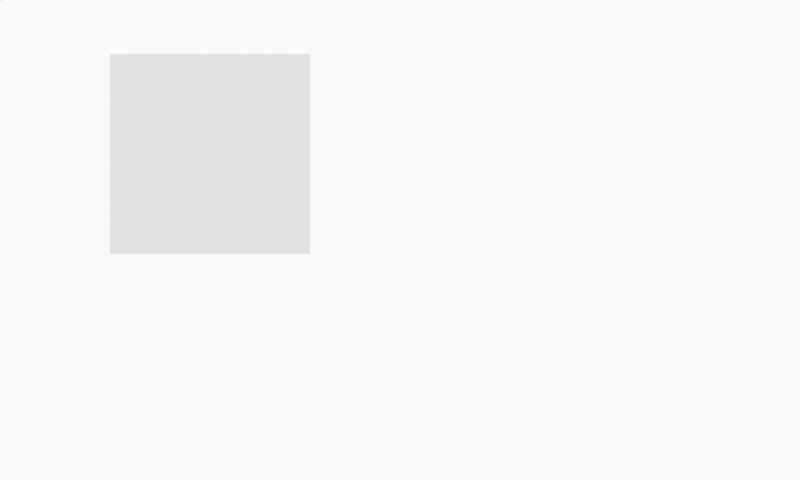 # Source: art_coordinates.blend  (saved by Blender 5.0.71; exported with 4.5.12 LTS)
import bpy
from mathutils import Matrix  # noqa: F401  (used for matrix-valued properties, if any)

bpy.ops.wm.read_factory_settings(use_empty=True)
scene = bpy.context.scene
scene.name = 'Scene'

# ---- collections
col_collection = bpy.data.collections.new('Collection'); scene.collection.children.link(col_collection)
col_camera = bpy.data.collections.new('Camera'); scene.collection.children.link(col_camera)

# ---- world
world_world = bpy.data.worlds.new('World'); scene.world = world_world
world_world.use_nodes = True; world_world.node_tree.nodes.clear()
_N = world_world.node_tree.nodes; _L = world_world.node_tree.links
n0 = _N.new('ShaderNodeOutputWorld'); n0.name = 'World Output'; n0.location = (300, 300)
n1 = _N.new('ShaderNodeBackground'); n1.name = 'Background'; n1.location = (10, 300)
n1.inputs[0].default_value = (0.9513, 0.9513, 0.9513, 1.0)
_L.new(n1.outputs[0], n0.inputs[0])
n0.is_active_output = True
world_world.color = (0.9513, 0.9513, 0.9513)
world_world.use_sun_shadow = False
world_world.sun_shadow_jitter_overblur = 0.0

# ---- cameras
cam_camera_001 = bpy.data.cameras.new('Camera.001')
cam_camera_001.type = 'ORTHO'
cam_camera_001.ortho_scale = 4.0

# ---- meshes
me_cube = bpy.data.meshes.new('Cube')
me_cube.from_pydata([(-1.0, -1.0, -1.0), (-1.0, -1.0, 1.0), (-1.0, 1.0, -1.0), (-1.0, 1.0, 1.0), (1.0, -1.0, -1.0), (1.0, -1.0, 1.0), (1.0, 1.0, -1.0), (1.0, 1.0, 1.0)], [], [(0, 1, 3, 2), (2, 3, 7, 6), (6, 7, 5, 4), (4, 5, 1, 0), (2, 6, 4, 0), (7, 3, 1, 5)])
_uv = me_cube.uv_layers.new(name='UVMap')
_uv.uv.foreach_set('vector', [0.375, 0.0, 0.625, 0.0, 0.625, 0.25, 0.375, 0.25, 0.375, 0.25, 0.625, 0.25, 0.625, 0.5, 0.375, 0.5, 0.375, 0.5, 0.625, 0.5, 0.625, 0.75, 0.375, 0.75, 0.375, 0.75, 0.625, 0.75, 0.625, 1.0, 0.375, 1.0, 0.125, 0.5, 0.375, 0.5, 0.375, 0.75, 0.125, 0.75, 0.625, 0.5, 0.875, 0.5, 0.875, 0.75, 0.625, 0.75])
me_cube.update()
me_cube_001 = bpy.data.meshes.new('Cube.001')
me_cube_001.from_pydata([(-1.0, -1.0, -1.0), (-1.0, -1.0, 1.0), (-1.0, 1.0, -1.0), (-1.0, 1.0, 1.0), (1.0, -1.0, -1.0), (1.0, -1.0, 1.0), (1.0, 1.0, -1.0), (1.0, 1.0, 1.0)], [], [(0, 1, 3, 2), (2, 3, 7, 6), (6, 7, 5, 4), (4, 5, 1, 0), (2, 6, 4, 0), (7, 3, 1, 5)])
_uv = me_cube_001.uv_layers.new(name='UVMap')
_uv.uv.foreach_set('vector', [0.375, 0.0, 0.625, 0.0, 0.625, 0.25, 0.375, 0.25, 0.375, 0.25, 0.625, 0.25, 0.625, 0.5, 0.375, 0.5, 0.375, 0.5, 0.625, 0.5, 0.625, 0.75, 0.375, 0.75, 0.375, 0.75, 0.625, 0.75, 0.625, 1.0, 0.375, 1.0, 0.125, 0.5, 0.375, 0.5, 0.375, 0.75, 0.125, 0.75, 0.625, 0.5, 0.875, 0.5, 0.875, 0.75, 0.625, 0.75])
me_cube_001.update()

# ---- objects
ob_cube = bpy.data.objects.new('Cube', me_cube)
ob_cube_001 = bpy.data.objects.new('Cube.001', me_cube_001)
ob_camera_001 = bpy.data.objects.new('Camera.001', cam_camera_001)

# ---- transforms, parenting, visibility, modifiers, constraints
ob_cube.location = (0.009, -0.007, 0.0)
ob_cube.scale = (0.004617, 0.004617, 0.004617)
ob_cube.display_type = 'BOUNDS'
ob_cube_001.location = (1.05, -0.77, 0.0)
ob_cube_001.scale = (0.5, 0.5, 0.5)
ob_cube_001.display_type = 'BOUNDS'
ob_camera_001.location = (2.0, -1.2, 2.81)

# ---- collection membership
col_collection.objects.link(ob_cube)
col_collection.objects.link(ob_cube_001)
col_camera.objects.link(ob_camera_001)

# ---- scene / render settings (as saved in the file)
scene.camera = ob_camera_001
scene.frame_start = 1; scene.frame_end = 250; scene.frame_set(1)
scene.render.engine = 'BLENDER_EEVEE_NEXT'
scene.render.resolution_x = 400
scene.render.resolution_y = 240
scene.render.bake_bias = 0.0
scene.render.bake_samples = 0
scene.cycles.use_denoising = False
scene.view_settings.view_transform = 'Standard'
scene.unit_settings.scale_length = 100.0
bpy.context.view_layer.update()
